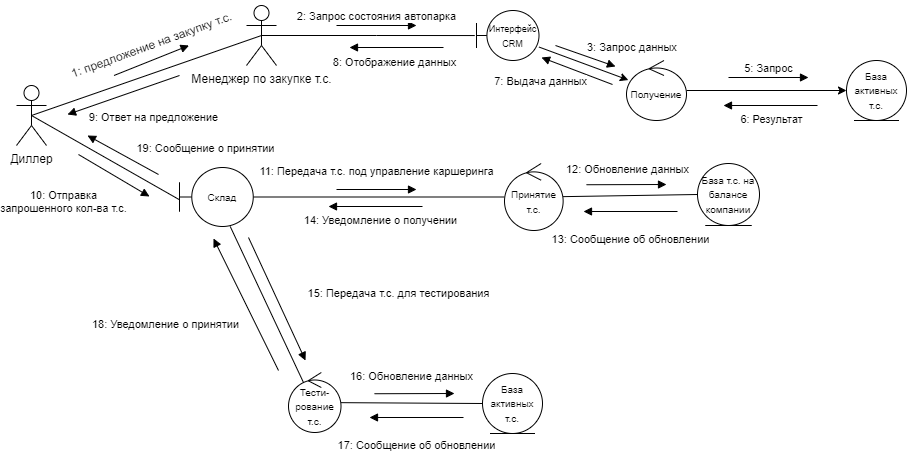

The diagram above was exported from draw.io. Its source (the exported page's mxGraphModel, read from the mxfile embedded in the PNG):
<mxGraphModel dx="682" dy="399" grid="0" gridSize="10" guides="0" tooltips="1" connect="1" arrows="1" fold="1" page="1" pageScale="1" pageWidth="850" pageHeight="1100" background="#ffffff" math="0" shadow="0">
  <root>
    <mxCell id="0" />
    <mxCell id="1" parent="0" />
    <mxCell id="Ij7UzQ7lOzSEKIFMIU9T-14" style="rounded=0;orthogonalLoop=1;jettySize=auto;html=1;exitX=0.5;exitY=0.5;exitDx=0;exitDy=0;exitPerimeter=0;entryX=0.5;entryY=0.5;entryDx=0;entryDy=0;entryPerimeter=0;endArrow=none;endFill=0;" parent="1" source="Ij7UzQ7lOzSEKIFMIU9T-12" target="Ij7UzQ7lOzSEKIFMIU9T-13" edge="1">
      <mxGeometry relative="1" as="geometry" />
    </mxCell>
    <mxCell id="Ij7UzQ7lOzSEKIFMIU9T-32" style="rounded=0;orthogonalLoop=1;jettySize=auto;html=1;exitX=0.5;exitY=0.5;exitDx=0;exitDy=0;exitPerimeter=0;entryX=-0.007;entryY=0.542;entryDx=0;entryDy=0;entryPerimeter=0;endArrow=none;endFill=0;" parent="1" source="Ij7UzQ7lOzSEKIFMIU9T-12" target="Ij7UzQ7lOzSEKIFMIU9T-31" edge="1">
      <mxGeometry relative="1" as="geometry" />
    </mxCell>
    <mxCell id="Ij7UzQ7lOzSEKIFMIU9T-12" value="Диллер" style="shape=umlActor;verticalLabelPosition=bottom;verticalAlign=top;html=1;" parent="1" vertex="1">
      <mxGeometry x="90" y="360" width="30" height="60" as="geometry" />
    </mxCell>
    <mxCell id="Ij7UzQ7lOzSEKIFMIU9T-18" style="edgeStyle=orthogonalEdgeStyle;rounded=0;orthogonalLoop=1;jettySize=auto;html=1;exitX=0.5;exitY=0.5;exitDx=0;exitDy=0;exitPerimeter=0;entryX=-0.028;entryY=0.501;entryDx=0;entryDy=0;entryPerimeter=0;endArrow=none;endFill=0;" parent="1" source="Ij7UzQ7lOzSEKIFMIU9T-13" target="Ij7UzQ7lOzSEKIFMIU9T-17" edge="1">
      <mxGeometry relative="1" as="geometry" />
    </mxCell>
    <mxCell id="Ij7UzQ7lOzSEKIFMIU9T-13" value="Менеджер по закупке т.с." style="shape=umlActor;verticalLabelPosition=bottom;verticalAlign=top;html=1;" parent="1" vertex="1">
      <mxGeometry x="320" y="280" width="30" height="60" as="geometry" />
    </mxCell>
    <mxCell id="Ij7UzQ7lOzSEKIFMIU9T-15" value="1: предложение на закупку т.с." style="text;html=1;align=center;verticalAlign=middle;resizable=0;points=[];autosize=1;strokeColor=none;fillColor=none;rotation=-20;" parent="1" vertex="1">
      <mxGeometry x="131" y="307" width="188" height="26" as="geometry" />
    </mxCell>
    <mxCell id="Ij7UzQ7lOzSEKIFMIU9T-16" value="" style="html=1;verticalAlign=bottom;endArrow=block;elbow=vertical;rounded=0;" parent="1" edge="1">
      <mxGeometry width="80" relative="1" as="geometry">
        <mxPoint x="187.5" y="350" as="sourcePoint" />
        <mxPoint x="262.5" y="320" as="targetPoint" />
      </mxGeometry>
    </mxCell>
    <mxCell id="Ij7UzQ7lOzSEKIFMIU9T-21" style="rounded=0;orthogonalLoop=1;jettySize=auto;html=1;" parent="1" source="Ij7UzQ7lOzSEKIFMIU9T-17" target="Ij7UzQ7lOzSEKIFMIU9T-20" edge="1">
      <mxGeometry relative="1" as="geometry" />
    </mxCell>
    <mxCell id="Ij7UzQ7lOzSEKIFMIU9T-17" value="&lt;font style=&quot;font-size: 9px;&quot;&gt;Интерфейс CRM&lt;/font&gt;" style="shape=umlBoundary;whiteSpace=wrap;html=1;" parent="1" vertex="1">
      <mxGeometry x="550" y="285" width="62.5" height="50" as="geometry" />
    </mxCell>
    <mxCell id="Ij7UzQ7lOzSEKIFMIU9T-19" value="2: Запрос состояния автопарка" style="html=1;verticalAlign=bottom;endArrow=block;elbow=vertical;rounded=0;" parent="1" edge="1">
      <mxGeometry width="80" relative="1" as="geometry">
        <mxPoint x="410" y="300" as="sourcePoint" />
        <mxPoint x="490" y="300" as="targetPoint" />
      </mxGeometry>
    </mxCell>
    <mxCell id="Ij7UzQ7lOzSEKIFMIU9T-26" style="edgeStyle=orthogonalEdgeStyle;rounded=0;orthogonalLoop=1;jettySize=auto;html=1;entryX=0;entryY=0.5;entryDx=0;entryDy=0;" parent="1" source="Ij7UzQ7lOzSEKIFMIU9T-20" target="Ij7UzQ7lOzSEKIFMIU9T-25" edge="1">
      <mxGeometry relative="1" as="geometry" />
    </mxCell>
    <mxCell id="Ij7UzQ7lOzSEKIFMIU9T-20" value="&lt;font style=&quot;font-size: 10px;&quot;&gt;Получение&lt;/font&gt;" style="ellipse;shape=umlControl;whiteSpace=wrap;html=1;" parent="1" vertex="1">
      <mxGeometry x="700" y="335" width="60" height="60" as="geometry" />
    </mxCell>
    <mxCell id="Ij7UzQ7lOzSEKIFMIU9T-22" value="3: Запрос данных" style="html=1;verticalAlign=bottom;endArrow=block;elbow=vertical;rounded=0;align=left;" parent="1" edge="1">
      <mxGeometry width="80" relative="1" as="geometry">
        <mxPoint x="629" y="320" as="sourcePoint" />
        <mxPoint x="689" y="341" as="targetPoint" />
      </mxGeometry>
    </mxCell>
    <mxCell id="Ij7UzQ7lOzSEKIFMIU9T-23" value="7: Выдача данных" style="html=1;verticalAlign=bottom;endArrow=block;elbow=vertical;rounded=0;align=right;" parent="1" edge="1">
      <mxGeometry x="-0.4655" y="14" width="80" relative="1" as="geometry">
        <mxPoint x="686" y="359" as="sourcePoint" />
        <mxPoint x="615" y="332" as="targetPoint" />
        <mxPoint as="offset" />
      </mxGeometry>
    </mxCell>
    <mxCell id="Ij7UzQ7lOzSEKIFMIU9T-25" value="&lt;font style=&quot;font-size: 10px;&quot;&gt;База активных т.с.&lt;/font&gt;" style="ellipse;shape=umlEntity;whiteSpace=wrap;html=1;" parent="1" vertex="1">
      <mxGeometry x="920" y="335" width="60" height="60" as="geometry" />
    </mxCell>
    <mxCell id="Ij7UzQ7lOzSEKIFMIU9T-27" value="5: Запрос" style="html=1;verticalAlign=bottom;endArrow=block;elbow=vertical;rounded=0;" parent="1" edge="1">
      <mxGeometry width="80" relative="1" as="geometry">
        <mxPoint x="802" y="352" as="sourcePoint" />
        <mxPoint x="882" y="352" as="targetPoint" />
      </mxGeometry>
    </mxCell>
    <mxCell id="Ij7UzQ7lOzSEKIFMIU9T-28" value="6: Результат" style="html=1;verticalAlign=bottom;endArrow=block;elbow=vertical;rounded=0;" parent="1" edge="1">
      <mxGeometry x="-0.0126" y="23" width="80" relative="1" as="geometry">
        <mxPoint x="891" y="380" as="sourcePoint" />
        <mxPoint x="797" y="380" as="targetPoint" />
        <mxPoint as="offset" />
      </mxGeometry>
    </mxCell>
    <mxCell id="Ij7UzQ7lOzSEKIFMIU9T-29" value="8: Отображение данных" style="html=1;verticalAlign=bottom;endArrow=block;elbow=vertical;rounded=0;" parent="1" edge="1">
      <mxGeometry x="0.0426" y="24" width="80" relative="1" as="geometry">
        <mxPoint x="517" y="322" as="sourcePoint" />
        <mxPoint x="423" y="322" as="targetPoint" />
        <mxPoint as="offset" />
      </mxGeometry>
    </mxCell>
    <mxCell id="Ij7UzQ7lOzSEKIFMIU9T-30" value="&lt;div style=&quot;text-align: justify;&quot;&gt;9: Ответ на предложение&lt;/div&gt;" style="html=1;verticalAlign=bottom;endArrow=block;elbow=vertical;rounded=0;" parent="1" edge="1">
      <mxGeometry x="-0.3033" y="40" width="80" relative="1" as="geometry">
        <mxPoint x="253" y="350" as="sourcePoint" />
        <mxPoint x="141" y="389" as="targetPoint" />
        <mxPoint as="offset" />
      </mxGeometry>
    </mxCell>
    <mxCell id="Ij7UzQ7lOzSEKIFMIU9T-36" style="rounded=0;orthogonalLoop=1;jettySize=auto;html=1;endArrow=none;endFill=0;" parent="1" source="Ij7UzQ7lOzSEKIFMIU9T-31" target="Ij7UzQ7lOzSEKIFMIU9T-35" edge="1">
      <mxGeometry relative="1" as="geometry" />
    </mxCell>
    <mxCell id="Ij7UzQ7lOzSEKIFMIU9T-46" style="rounded=0;orthogonalLoop=1;jettySize=auto;html=1;endArrow=none;endFill=0;entryX=0.294;entryY=0.183;entryDx=0;entryDy=0;entryPerimeter=0;" parent="1" source="Ij7UzQ7lOzSEKIFMIU9T-31" target="Ij7UzQ7lOzSEKIFMIU9T-45" edge="1">
      <mxGeometry relative="1" as="geometry">
        <mxPoint x="352" y="572" as="targetPoint" />
      </mxGeometry>
    </mxCell>
    <mxCell id="Ij7UzQ7lOzSEKIFMIU9T-31" value="&lt;font style=&quot;font-size: 10px;&quot;&gt;Склад&lt;/font&gt;" style="shape=umlBoundary;whiteSpace=wrap;html=1;" parent="1" vertex="1">
      <mxGeometry x="253" y="442" width="73.75" height="59" as="geometry" />
    </mxCell>
    <mxCell id="Ij7UzQ7lOzSEKIFMIU9T-34" value="10: Отправка&lt;br&gt;запрошенного кол-ва т.с." style="html=1;verticalAlign=bottom;endArrow=block;elbow=vertical;rounded=0;" parent="1" edge="1">
      <mxGeometry x="-0.5353" y="-62" width="80" relative="1" as="geometry">
        <mxPoint x="152" y="429" as="sourcePoint" />
        <mxPoint x="223" y="471" as="targetPoint" />
        <mxPoint as="offset" />
      </mxGeometry>
    </mxCell>
    <mxCell id="Ij7UzQ7lOzSEKIFMIU9T-39" style="rounded=0;orthogonalLoop=1;jettySize=auto;html=1;entryX=0;entryY=0.5;entryDx=0;entryDy=0;endArrow=none;endFill=0;" parent="1" source="Ij7UzQ7lOzSEKIFMIU9T-35" target="Ij7UzQ7lOzSEKIFMIU9T-38" edge="1">
      <mxGeometry relative="1" as="geometry" />
    </mxCell>
    <mxCell id="Ij7UzQ7lOzSEKIFMIU9T-35" value="&lt;font style=&quot;font-size: 10px;&quot;&gt;Принятие т.с.&lt;/font&gt;" style="ellipse;shape=umlControl;whiteSpace=wrap;html=1;" parent="1" vertex="1">
      <mxGeometry x="578" y="438" width="58.63" height="67" as="geometry" />
    </mxCell>
    <mxCell id="Ij7UzQ7lOzSEKIFMIU9T-37" value="11: Передача т.с. под управление каршеринга" style="html=1;verticalAlign=bottom;endArrow=block;elbow=vertical;rounded=0;" parent="1" edge="1">
      <mxGeometry y="9" width="80" relative="1" as="geometry">
        <mxPoint x="410" y="464" as="sourcePoint" />
        <mxPoint x="490" y="464" as="targetPoint" />
        <mxPoint as="offset" />
      </mxGeometry>
    </mxCell>
    <mxCell id="Ij7UzQ7lOzSEKIFMIU9T-38" value="&lt;font style=&quot;font-size: 10px;&quot;&gt;База т.с. на балансе компании&lt;/font&gt;" style="ellipse;shape=umlEntity;whiteSpace=wrap;html=1;" parent="1" vertex="1">
      <mxGeometry x="771" y="438" width="62" height="62" as="geometry" />
    </mxCell>
    <mxCell id="Ij7UzQ7lOzSEKIFMIU9T-40" value="12: Обновление данных" style="html=1;verticalAlign=bottom;endArrow=block;elbow=vertical;rounded=0;" parent="1" edge="1">
      <mxGeometry x="0.033" y="6" width="80" relative="1" as="geometry">
        <mxPoint x="660" y="459.24" as="sourcePoint" />
        <mxPoint x="740" y="459" as="targetPoint" />
        <mxPoint as="offset" />
      </mxGeometry>
    </mxCell>
    <mxCell id="Ij7UzQ7lOzSEKIFMIU9T-43" value="13: Сообщение об обновлении" style="html=1;verticalAlign=bottom;endArrow=block;elbow=vertical;rounded=0;" parent="1" edge="1">
      <mxGeometry y="37" width="80" relative="1" as="geometry">
        <mxPoint x="751" y="486" as="sourcePoint" />
        <mxPoint x="657" y="486" as="targetPoint" />
        <mxPoint as="offset" />
      </mxGeometry>
    </mxCell>
    <mxCell id="Ij7UzQ7lOzSEKIFMIU9T-44" value="14: Уведомление о получении" style="html=1;verticalAlign=bottom;endArrow=block;elbow=vertical;rounded=0;" parent="1" edge="1">
      <mxGeometry x="-0.1064" y="23" width="80" relative="1" as="geometry">
        <mxPoint x="496" y="481" as="sourcePoint" />
        <mxPoint x="402" y="481" as="targetPoint" />
        <mxPoint as="offset" />
      </mxGeometry>
    </mxCell>
    <mxCell id="Ij7UzQ7lOzSEKIFMIU9T-48" style="rounded=0;orthogonalLoop=1;jettySize=auto;html=1;entryX=0;entryY=0.5;entryDx=0;entryDy=0;endArrow=none;endFill=0;" parent="1" source="Ij7UzQ7lOzSEKIFMIU9T-45" target="Ij7UzQ7lOzSEKIFMIU9T-47" edge="1">
      <mxGeometry relative="1" as="geometry" />
    </mxCell>
    <mxCell id="Ij7UzQ7lOzSEKIFMIU9T-45" value="&lt;font style=&quot;font-size: 10px;&quot;&gt;Тести-рование&lt;br&gt;т.с.&lt;/font&gt;" style="ellipse;shape=umlControl;whiteSpace=wrap;html=1;" parent="1" vertex="1">
      <mxGeometry x="362" y="647" width="52.5" height="60" as="geometry" />
    </mxCell>
    <mxCell id="Ij7UzQ7lOzSEKIFMIU9T-47" value="&lt;font style=&quot;font-size: 10px;&quot;&gt;База активных т.с.&lt;/font&gt;" style="ellipse;shape=umlEntity;whiteSpace=wrap;html=1;" parent="1" vertex="1">
      <mxGeometry x="556" y="648" width="60" height="60" as="geometry" />
    </mxCell>
    <mxCell id="Ij7UzQ7lOzSEKIFMIU9T-49" value="16: Обновление данных" style="html=1;verticalAlign=bottom;endArrow=block;elbow=vertical;rounded=0;" parent="1" edge="1">
      <mxGeometry x="-0.0744" y="8" width="80" relative="1" as="geometry">
        <mxPoint x="448" y="668.24" as="sourcePoint" />
        <mxPoint x="528" y="668" as="targetPoint" />
        <mxPoint as="offset" />
      </mxGeometry>
    </mxCell>
    <mxCell id="Ij7UzQ7lOzSEKIFMIU9T-50" value="17: Сообщение об обновлении" style="html=1;verticalAlign=bottom;endArrow=block;elbow=vertical;rounded=0;" parent="1" edge="1">
      <mxGeometry y="37" width="80" relative="1" as="geometry">
        <mxPoint x="537" y="692" as="sourcePoint" />
        <mxPoint x="443" y="692" as="targetPoint" />
        <mxPoint as="offset" />
      </mxGeometry>
    </mxCell>
    <mxCell id="Ij7UzQ7lOzSEKIFMIU9T-51" value="15: Передача т.с. для тестирования" style="html=1;verticalAlign=bottom;endArrow=block;elbow=vertical;rounded=0;" parent="1" edge="1">
      <mxGeometry x="0.8005" y="109" width="80" relative="1" as="geometry">
        <mxPoint x="322" y="512" as="sourcePoint" />
        <mxPoint x="379" y="635" as="targetPoint" />
        <mxPoint as="offset" />
      </mxGeometry>
    </mxCell>
    <mxCell id="Ij7UzQ7lOzSEKIFMIU9T-53" value="18: Уведомление о принятии" style="html=1;verticalAlign=bottom;endArrow=block;elbow=vertical;rounded=0;" parent="1" edge="1">
      <mxGeometry x="0.1298" y="85" width="80" relative="1" as="geometry">
        <mxPoint x="352" y="645" as="sourcePoint" />
        <mxPoint x="287" y="513" as="targetPoint" />
        <mxPoint as="offset" />
      </mxGeometry>
    </mxCell>
    <mxCell id="Ij7UzQ7lOzSEKIFMIU9T-54" value="19: Сообщение о принятии" style="html=1;verticalAlign=bottom;endArrow=block;elbow=vertical;rounded=0;" parent="1" edge="1">
      <mxGeometry x="-1" y="-50" width="80" relative="1" as="geometry">
        <mxPoint x="232" y="449" as="sourcePoint" />
        <mxPoint x="161" y="410" as="targetPoint" />
        <mxPoint x="23" y="27" as="offset" />
      </mxGeometry>
    </mxCell>
  </root>
</mxGraphModel>